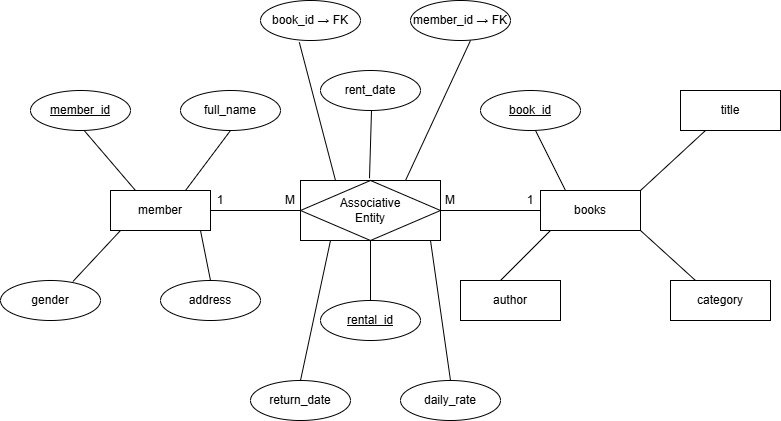

The diagram above was exported from draw.io. Its source (the exported page's mxGraphModel, read from the mxfile embedded in the PNG):
<mxGraphModel dx="1030" dy="562" grid="1" gridSize="10" guides="1" tooltips="1" connect="1" arrows="1" fold="1" page="1" pageScale="1" pageWidth="827" pageHeight="1169" math="0" shadow="0">
  <root>
    <mxCell id="0" />
    <mxCell id="1" parent="0" />
    <mxCell id="2Shl-Q5iRAdUnrZbUwxg-2" parent="1" style="whiteSpace=wrap;html=1;align=center;" value="member" vertex="1">
      <mxGeometry height="40" width="100" x="130" y="330" as="geometry" />
    </mxCell>
    <mxCell id="2Shl-Q5iRAdUnrZbUwxg-3" parent="1" style="shape=associativeEntity;whiteSpace=wrap;html=1;align=center;" value="Associative&#10;Entity" vertex="1">
      <mxGeometry height="60" width="140" x="320" y="320" as="geometry" />
    </mxCell>
    <mxCell id="2Shl-Q5iRAdUnrZbUwxg-4" parent="1" style="whiteSpace=wrap;html=1;align=center;" value="books" vertex="1">
      <mxGeometry height="40" width="100" x="560" y="330" as="geometry" />
    </mxCell>
    <mxCell id="2Shl-Q5iRAdUnrZbUwxg-5" parent="1" style="line;strokeWidth=1;rotatable=0;dashed=0;labelPosition=right;align=left;verticalAlign=middle;spacingTop=0;spacingLeft=6;points=[];portConstraint=eastwest;" value="" vertex="1">
      <mxGeometry height="10" width="90" x="230" y="345" as="geometry" />
    </mxCell>
    <mxCell id="2Shl-Q5iRAdUnrZbUwxg-6" parent="1" style="line;strokeWidth=1;rotatable=0;dashed=0;labelPosition=right;align=left;verticalAlign=middle;spacingTop=0;spacingLeft=6;points=[];portConstraint=eastwest;" value="" vertex="1">
      <mxGeometry height="10" width="100" x="460" y="345" as="geometry" />
    </mxCell>
    <mxCell id="2Shl-Q5iRAdUnrZbUwxg-8" parent="1" style="ellipse;whiteSpace=wrap;html=1;align=center;" value="full_name" vertex="1">
      <mxGeometry height="40" width="100" x="200" y="230" as="geometry" />
    </mxCell>
    <mxCell id="2Shl-Q5iRAdUnrZbUwxg-9" parent="1" style="ellipse;whiteSpace=wrap;html=1;align=center;" value="gender" vertex="1">
      <mxGeometry height="40" width="100" x="20" y="420" as="geometry" />
    </mxCell>
    <mxCell id="2Shl-Q5iRAdUnrZbUwxg-10" parent="1" style="ellipse;whiteSpace=wrap;html=1;align=center;" value="address" vertex="1">
      <mxGeometry height="40" width="100" x="180" y="420" as="geometry" />
    </mxCell>
    <mxCell id="2Shl-Q5iRAdUnrZbUwxg-14" edge="1" parent="1" source="2Shl-Q5iRAdUnrZbUwxg-2" style="endArrow=none;html=1;rounded=0;exitX=0.25;exitY=0;exitDx=0;exitDy=0;entryX=0.728;entryY=0.975;entryDx=0;entryDy=0;entryPerimeter=0;" value="">
      <mxGeometry height="50" relative="1" width="50" as="geometry">
        <mxPoint x="55" y="320" as="sourcePoint" />
        <mxPoint x="102.79999999999995" y="269" as="targetPoint" />
      </mxGeometry>
    </mxCell>
    <mxCell id="2Shl-Q5iRAdUnrZbUwxg-15" edge="1" parent="1" source="2Shl-Q5iRAdUnrZbUwxg-2" style="endArrow=none;html=1;rounded=0;exitX=0.75;exitY=0;exitDx=0;exitDy=0;" value="">
      <mxGeometry height="50" relative="1" width="50" as="geometry">
        <mxPoint x="200" y="320" as="sourcePoint" />
        <mxPoint x="250" y="270" as="targetPoint" />
      </mxGeometry>
    </mxCell>
    <mxCell id="2Shl-Q5iRAdUnrZbUwxg-16" edge="1" parent="1" source="2Shl-Q5iRAdUnrZbUwxg-9" style="endArrow=none;html=1;rounded=0;exitX=0.724;exitY=0.025;exitDx=0;exitDy=0;exitPerimeter=0;" value="">
      <mxGeometry height="50" relative="1" width="50" as="geometry">
        <mxPoint x="90" y="420" as="sourcePoint" />
        <mxPoint x="140" y="370" as="targetPoint" />
      </mxGeometry>
    </mxCell>
    <mxCell id="2Shl-Q5iRAdUnrZbUwxg-17" edge="1" parent="1" source="2Shl-Q5iRAdUnrZbUwxg-10" style="endArrow=none;html=1;rounded=0;exitX=0.5;exitY=0;exitDx=0;exitDy=0;" value="">
      <mxGeometry height="50" relative="1" width="50" as="geometry">
        <mxPoint x="170" y="420" as="sourcePoint" />
        <mxPoint x="220" y="370" as="targetPoint" />
      </mxGeometry>
    </mxCell>
    <mxCell id="2Shl-Q5iRAdUnrZbUwxg-19" parent="1" style="whiteSpace=wrap;html=1;align=center;" value="title" vertex="1">
      <mxGeometry height="40" width="100" x="700" y="230" as="geometry" />
    </mxCell>
    <mxCell id="2Shl-Q5iRAdUnrZbUwxg-20" parent="1" style="whiteSpace=wrap;html=1;align=center;" value="author" vertex="1">
      <mxGeometry height="40" width="100" x="480" y="420" as="geometry" />
    </mxCell>
    <mxCell id="2Shl-Q5iRAdUnrZbUwxg-21" parent="1" style="whiteSpace=wrap;html=1;align=center;" value="category" vertex="1">
      <mxGeometry height="40" width="100" x="690" y="420" as="geometry" />
    </mxCell>
    <mxCell id="2Shl-Q5iRAdUnrZbUwxg-22" edge="1" parent="1" style="endArrow=none;html=1;rounded=0;" value="">
      <mxGeometry height="50" relative="1" width="50" as="geometry">
        <mxPoint x="520" y="420" as="sourcePoint" />
        <mxPoint x="570" y="370" as="targetPoint" />
      </mxGeometry>
    </mxCell>
    <mxCell id="2Shl-Q5iRAdUnrZbUwxg-23" edge="1" parent="1" source="2Shl-Q5iRAdUnrZbUwxg-4" style="endArrow=none;html=1;rounded=0;exitX=0.25;exitY=0;exitDx=0;exitDy=0;entryX=0.25;entryY=1;entryDx=0;entryDy=0;" value="">
      <mxGeometry height="50" relative="1" width="50" as="geometry">
        <mxPoint x="550" y="320" as="sourcePoint" />
        <mxPoint x="555" y="270" as="targetPoint" />
      </mxGeometry>
    </mxCell>
    <mxCell id="2Shl-Q5iRAdUnrZbUwxg-24" edge="1" parent="1" style="endArrow=none;html=1;rounded=0;entryX=0.25;entryY=1;entryDx=0;entryDy=0;" target="2Shl-Q5iRAdUnrZbUwxg-19" value="">
      <mxGeometry height="50" relative="1" width="50" as="geometry">
        <mxPoint x="660" y="330" as="sourcePoint" />
        <mxPoint x="710" y="280" as="targetPoint" />
      </mxGeometry>
    </mxCell>
    <mxCell id="2Shl-Q5iRAdUnrZbUwxg-25" edge="1" parent="1" source="2Shl-Q5iRAdUnrZbUwxg-21" style="endArrow=none;html=1;rounded=0;exitX=0.25;exitY=0;exitDx=0;exitDy=0;" value="">
      <mxGeometry height="50" relative="1" width="50" as="geometry">
        <mxPoint x="610" y="420" as="sourcePoint" />
        <mxPoint x="660" y="370" as="targetPoint" />
      </mxGeometry>
    </mxCell>
    <mxCell id="2Shl-Q5iRAdUnrZbUwxg-26" parent="1" style="ellipse;whiteSpace=wrap;html=1;align=center;fontStyle=4;" value="member_id" vertex="1">
      <mxGeometry height="40" width="100" x="50" y="230" as="geometry" />
    </mxCell>
    <mxCell id="2Shl-Q5iRAdUnrZbUwxg-27" parent="1" style="ellipse;whiteSpace=wrap;html=1;align=center;fontStyle=4;" value="book_id" vertex="1">
      <mxGeometry height="40" width="100" x="500" y="230" as="geometry" />
    </mxCell>
    <mxCell id="2Shl-Q5iRAdUnrZbUwxg-28" parent="1" style="text;html=1;whiteSpace=wrap;strokeColor=none;fillColor=none;align=center;verticalAlign=middle;rounded=0;" value="1" vertex="1">
      <mxGeometry height="30" width="60" x="210" y="325" as="geometry" />
    </mxCell>
    <mxCell id="2Shl-Q5iRAdUnrZbUwxg-29" parent="1" style="text;html=1;whiteSpace=wrap;strokeColor=none;fillColor=none;align=center;verticalAlign=middle;rounded=0;" value="M" vertex="1">
      <mxGeometry height="30" width="60" x="280" y="325" as="geometry" />
    </mxCell>
    <mxCell id="2Shl-Q5iRAdUnrZbUwxg-30" parent="1" style="text;html=1;whiteSpace=wrap;strokeColor=none;fillColor=none;align=center;verticalAlign=middle;rounded=0;" value="M" vertex="1">
      <mxGeometry height="30" width="60" x="440" y="325" as="geometry" />
    </mxCell>
    <mxCell id="2Shl-Q5iRAdUnrZbUwxg-31" parent="1" style="text;html=1;whiteSpace=wrap;strokeColor=none;fillColor=none;align=center;verticalAlign=middle;rounded=0;" value="1" vertex="1">
      <mxGeometry height="30" width="60" x="520" y="325" as="geometry" />
    </mxCell>
    <mxCell id="2Shl-Q5iRAdUnrZbUwxg-33" parent="1" style="ellipse;whiteSpace=wrap;html=1;align=center;" value="member_id → FK" vertex="1">
      <mxGeometry height="40" width="100" x="430" y="140" as="geometry" />
    </mxCell>
    <mxCell id="2Shl-Q5iRAdUnrZbUwxg-34" parent="1" style="ellipse;whiteSpace=wrap;html=1;align=center;" value="book_id → FK" vertex="1">
      <mxGeometry height="40" width="100" x="280" y="140" as="geometry" />
    </mxCell>
    <mxCell id="2Shl-Q5iRAdUnrZbUwxg-35" parent="1" style="ellipse;whiteSpace=wrap;html=1;align=center;" value="rent_date" vertex="1">
      <mxGeometry height="40" width="100" x="340" y="210" as="geometry" />
    </mxCell>
    <mxCell id="2Shl-Q5iRAdUnrZbUwxg-36" parent="1" style="ellipse;whiteSpace=wrap;html=1;align=center;" value="return_date" vertex="1">
      <mxGeometry height="40" width="100" x="270" y="520" as="geometry" />
    </mxCell>
    <mxCell id="2Shl-Q5iRAdUnrZbUwxg-37" parent="1" style="ellipse;whiteSpace=wrap;html=1;align=center;" value="daily_rate" vertex="1">
      <mxGeometry height="40" width="100" x="420" y="520" as="geometry" />
    </mxCell>
    <mxCell id="2Shl-Q5iRAdUnrZbUwxg-39" edge="1" parent="1" source="2Shl-Q5iRAdUnrZbUwxg-3" style="endArrow=none;html=1;rounded=0;entryX=0.388;entryY=1.045;entryDx=0;entryDy=0;entryPerimeter=0;exitX=0.25;exitY=0;exitDx=0;exitDy=0;" target="2Shl-Q5iRAdUnrZbUwxg-34" value="">
      <mxGeometry height="50" relative="1" width="50" as="geometry">
        <Array as="points" />
        <mxPoint x="350" y="310" as="sourcePoint" />
        <mxPoint x="440" y="270" as="targetPoint" />
      </mxGeometry>
    </mxCell>
    <mxCell id="2Shl-Q5iRAdUnrZbUwxg-40" edge="1" parent="1" style="endArrow=none;html=1;rounded=0;exitX=0.557;exitY=-0.037;exitDx=0;exitDy=0;exitPerimeter=0;" value="">
      <mxGeometry height="50" relative="1" width="50" as="geometry">
        <mxPoint x="388.99" y="317.78" as="sourcePoint" />
        <mxPoint x="391.01" y="250" as="targetPoint" />
      </mxGeometry>
    </mxCell>
    <mxCell id="2Shl-Q5iRAdUnrZbUwxg-41" edge="1" parent="1" source="2Shl-Q5iRAdUnrZbUwxg-3" style="endArrow=none;html=1;rounded=0;exitX=0.75;exitY=0;exitDx=0;exitDy=0;" value="">
      <mxGeometry height="50" relative="1" width="50" as="geometry">
        <mxPoint x="440" y="230" as="sourcePoint" />
        <mxPoint x="490" y="180" as="targetPoint" />
      </mxGeometry>
    </mxCell>
    <mxCell id="2Shl-Q5iRAdUnrZbUwxg-42" edge="1" parent="1" style="endArrow=none;html=1;rounded=0;exitX=0.5;exitY=0;exitDx=0;exitDy=0;" value="">
      <mxGeometry height="50" relative="1" width="50" as="geometry">
        <mxPoint x="390" y="440" as="sourcePoint" />
        <mxPoint x="390" y="380" as="targetPoint" />
      </mxGeometry>
    </mxCell>
    <mxCell id="2Shl-Q5iRAdUnrZbUwxg-43" edge="1" parent="1" source="2Shl-Q5iRAdUnrZbUwxg-36" style="endArrow=none;html=1;rounded=0;exitX=0.5;exitY=0;exitDx=0;exitDy=0;" value="">
      <mxGeometry height="50" relative="1" width="50" as="geometry">
        <mxPoint x="300" y="430" as="sourcePoint" />
        <mxPoint x="350" y="380" as="targetPoint" />
      </mxGeometry>
    </mxCell>
    <mxCell id="2Shl-Q5iRAdUnrZbUwxg-44" edge="1" parent="1" source="2Shl-Q5iRAdUnrZbUwxg-37" style="endArrow=none;html=1;rounded=0;exitX=0.5;exitY=0;exitDx=0;exitDy=0;" value="">
      <mxGeometry height="50" relative="1" width="50" as="geometry">
        <mxPoint x="400" y="430" as="sourcePoint" />
        <mxPoint x="450" y="380" as="targetPoint" />
      </mxGeometry>
    </mxCell>
    <mxCell id="2Shl-Q5iRAdUnrZbUwxg-45" parent="1" style="ellipse;whiteSpace=wrap;html=1;align=center;fontStyle=4;" value="rental_id" vertex="1">
      <mxGeometry height="40" width="100" x="340" y="440" as="geometry" />
    </mxCell>
  </root>
</mxGraphModel>